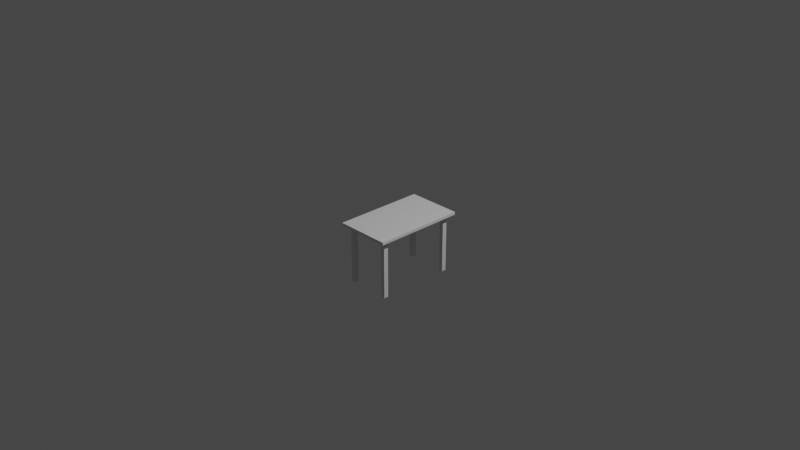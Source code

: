# Source: desktop.blend  (saved by Blender 3.6.11; exported with 4.5.12 LTS)
import bpy
from mathutils import Matrix  # noqa: F401  (used for matrix-valued properties, if any)

bpy.ops.wm.read_factory_settings(use_empty=True)
scene = bpy.context.scene
scene.name = 'Scene'

# ---- collections
col_collection = bpy.data.collections.new('Collection'); scene.collection.children.link(col_collection)

# ---- materials (node trees are filled in below, after node groups)
mat_material = bpy.data.materials.new('Material')
mat_material.alpha_threshold = 0.0
mat_material.use_transparent_shadow = False
mat_material.roughness = 0.5
mat_material.line_color = (0.0, 0.0, 0.0, 1.0)

# ---- material node trees
mat_material.use_nodes = True; mat_material.node_tree.nodes.clear()
_N = mat_material.node_tree.nodes; _L = mat_material.node_tree.links
n0 = _N.new('ShaderNodeOutputMaterial'); n0.name = 'Material Output'; n0.location = (300, 300)
n1 = _N.new('ShaderNodeBsdfPrincipled'); n1.name = 'Principled BSDF'; n1.location = (10, 300)
n1.distribution = 'GGX'
n1.subsurface_method = 'RANDOM_WALK_SKIN'
n1.inputs[3].default_value = 1.45
n1.inputs[27].default_value = (0.0, 0.0, 0.0, 1.0)
n1.inputs[28].default_value = 1.0
_L.new(n1.outputs[0], n0.inputs[0])
n0.is_active_output = True

# ---- world
world_world = bpy.data.worlds.new('World'); scene.world = world_world
world_world.use_nodes = True; world_world.node_tree.nodes.clear()
_N = world_world.node_tree.nodes; _L = world_world.node_tree.links
n0 = _N.new('ShaderNodeOutputWorld'); n0.name = 'World Output'; n0.location = (300, 300)
n1 = _N.new('ShaderNodeBackground'); n1.name = 'Background'; n1.location = (10, 300)
n1.inputs[0].default_value = (0.05088, 0.05088, 0.05088, 1.0)
_L.new(n1.outputs[0], n0.inputs[0])
n0.is_active_output = True
world_world.color = (0.05088, 0.05088, 0.05088)
world_world.use_sun_shadow = False
world_world.sun_shadow_jitter_overblur = 0.0

# ---- cameras
cam_camera = bpy.data.cameras.new('Camera')
cam_camera.clip_end = 100.0
cam_camera.ortho_scale = 7.314

# ---- lights
light_light = bpy.data.lights.new('Light', 'POINT')
light_light.transmission_factor = 0.0
light_light.energy = 1000.0
light_light.shadow_soft_size = 0.1
light_light.shadow_maximum_resolution = 0.006
light_light.use_absolute_resolution = True

# ---- meshes
me_cube = bpy.data.meshes.new('Cube')
me_cube.from_pydata([(1.0, 1.0, 1.0), (1.0, 1.0, -1.0), (1.0, -1.0, 1.0), (1.0, -1.0, -1.0), (-1.0, 1.0, 1.0), (-1.0, 1.0, -1.0), (-1.0, -1.0, 1.0), (-1.0, -1.0, -1.0), (-0.9408, 0.9695, -1.0), (-0.9408, -0.9695, -1.0), (0.9408, 0.9695, -1.0), (0.9408, -0.9695, 1.0), (-0.9408, -0.9695, 1.0), (0.9408, 0.9695, 1.0), (0.9408, -0.9695, -1.0), (-0.9408, 0.9695, 1.0), (-0.9408, 0.8689, -1.0), (-0.9408, -0.8689, -1.0), (0.9408, 0.8689, -1.0), (0.9408, -0.8689, -1.0), (-0.9408, 0.7669, -1.0), (-0.9408, -0.7669, -1.0), (0.9408, 0.7669, -1.0), (0.9408, -0.7669, -1.0), (0.818, 0.8689, -1.0), (-0.818, 0.8689, -1.0), (-0.818, -0.8689, -1.0), (0.818, -0.8689, -1.0), (0.818, 0.7669, -1.0), (-0.818, 0.7669, -1.0), (-0.818, -0.7669, -1.0), (0.818, -0.7669, -1.0), (0.6698, 0.8689, -1.0), (-0.6698, 0.8689, -1.0), (-0.6698, -0.8689, -1.0), (0.6698, -0.8689, -1.0), (0.6698, 0.7669, -1.0), (-0.6698, 0.7669, -1.0), (-0.6698, -0.7669, -1.0), (0.6698, -0.7669, -1.0), (-0.818, -0.8689, -1.0), (-0.818, -0.7669, -1.0), (0.818, -0.7669, -1.0), (0.818, -0.8689, -1.0), (-0.818, 0.8689, -1.0), (-0.818, 0.7669, -1.0), (0.818, 0.7669, -1.0), (0.818, 0.8689, -1.0), (-0.6698, -0.8689, -1.0), (-0.6698, -0.7669, -1.0), (0.6698, -0.7669, -1.0), (0.6698, -0.8689, -1.0), (-0.6698, 0.8689, -1.0), (-0.6698, 0.7669, -1.0), (0.6698, 0.7669, -1.0), (0.6698, 0.8689, -1.0), (-0.818, -0.8689, -43.64), (-0.818, -0.7669, -43.64), (0.818, -0.7669, -43.64), (0.818, -0.8689, -43.64), (-0.818, 0.8689, -43.64), (-0.818, 0.7669, -43.64), (0.818, 0.7669, -43.64), (0.818, 0.8689, -43.64), (-0.6698, -0.8689, -43.64), (-0.6698, -0.7669, -43.64), (0.6698, -0.7669, -43.64), (0.6698, -0.8689, -43.64), (-0.6698, 0.8689, -43.64), (-0.6698, 0.7669, -43.64), (0.6698, 0.7669, -43.64), (0.6698, 0.8689, -43.64)], [], [(6, 2, 11, 12), (3, 2, 6, 7), (7, 6, 4, 5), (3, 7, 9, 14), (1, 0, 2, 3), (5, 4, 0, 1), (13, 15, 12, 11), (10, 14, 19, 18), (1, 3, 14, 10), (7, 5, 8, 9), (4, 6, 12, 15), (2, 0, 13, 11), (5, 1, 10, 8), (0, 4, 15, 13), (19, 17, 26, 27), (8, 10, 18, 16), (14, 9, 17, 19), (9, 8, 16, 17), (20, 22, 23, 21), (17, 16, 20, 21), (18, 19, 23, 22), (23, 19, 27, 31), (28, 36, 54, 46), (38, 34, 48, 49), (22, 20, 29, 28), (20, 16, 25, 29), (17, 21, 30, 26), (16, 18, 24, 25), (21, 23, 31, 30), (18, 22, 28, 24), (35, 34, 38, 39), (33, 32, 36, 37), (28, 29, 37, 36), (25, 24, 32, 33), (31, 27, 43, 42), (34, 26, 40, 48), (30, 31, 39, 38), (27, 26, 34, 35), (49, 48, 64, 65), (48, 40, 56, 64), (47, 46, 62, 63), (41, 49, 65, 57), (29, 25, 44, 45), (35, 39, 50, 51), (32, 24, 47, 55), (24, 28, 46, 47), (33, 37, 53, 52), (27, 35, 51, 43), (36, 32, 55, 54), (39, 31, 42, 50), (25, 33, 52, 44), (37, 29, 45, 53), (30, 38, 49, 41), (26, 30, 41, 40), (56, 57, 65, 64), (61, 60, 68, 69), (63, 62, 70, 71), (58, 59, 67, 66), (46, 54, 70, 62), (51, 50, 66, 67), (55, 47, 63, 71), (52, 53, 69, 68), (43, 51, 67, 59), (54, 55, 71, 70), (40, 41, 57, 56), (50, 42, 58, 66), (44, 52, 68, 60), (42, 43, 59, 58), (53, 45, 61, 69), (45, 44, 60, 61)])
_uv = me_cube.uv_layers.new(name='UVMap')
_uv.uv.foreach_set('vector', [0.625, 1.0, 0.625, 0.75, 0.625, 0.75, 0.625, 1.0, 0.375, 0.75, 0.625, 0.75, 0.625, 1.0, 0.375, 1.0, 0.375, 0.0, 0.625, 0.0, 0.625, 0.25, 0.375, 0.25, 0.375, 0.75, 0.375, 1.0, 0.375, 1.0, 0.375, 0.75, 0.375, 0.5, 0.625, 0.5, 0.625, 0.75, 0.375, 0.75, 0.375, 0.25, 0.625, 0.25, 0.625, 0.5, 0.375, 0.5, 0.625, 0.5, 0.875, 0.5, 0.875, 0.75, 0.625, 0.75, 0.375, 0.5, 0.375, 0.75, 0.375, 0.75, 0.375, 0.5, 0.375, 0.5, 0.375, 0.75, 0.375, 0.75, 0.375, 0.5, 0.375, 0.0, 0.375, 0.25, 0.375, 0.25, 0.375, 0.0, 0.625, 0.25, 0.625, 0.0, 0.625, 0.0, 0.625, 0.25, 0.625, 0.75, 0.625, 0.5, 0.625, 0.5, 0.625, 0.75, 0.375, 0.25, 0.375, 0.5, 0.375, 0.5, 0.375, 0.25, 0.625, 0.5, 0.625, 0.25, 0.625, 0.25, 0.625, 0.5, 0.375, 0.75, 0.375, 1.0, 0.375, 1.0, 0.375, 0.75, 0.375, 0.25, 0.375, 0.5, 0.375, 0.5, 0.375, 0.25, 0.375, 0.75, 0.375, 1.0, 0.375, 1.0, 0.375, 0.75, 0.375, 0.0, 0.375, 0.25, 0.375, 0.25, 0.375, 0.0, 0.125, 0.5, 0.375, 0.5, 0.375, 0.75, 0.125, 0.75, 0.375, 0.0, 0.375, 0.25, 0.375, 0.25, 0.375, 0.0, 0.375, 0.5, 0.375, 0.75, 0.375, 0.75, 0.375, 0.5, 0.375, 0.75, 0.375, 0.75, 0.375, 0.75, 0.375, 0.75, 0.375, 0.5, 0.375, 0.5, 0.375, 0.5, 0.375, 0.5, 0.375, 1.0, 0.375, 1.0, 0.375, 1.0, 0.375, 1.0, 0.375, 0.5, 0.125, 0.5, 0.125, 0.5, 0.375, 0.5, 0.375, 0.25, 0.375, 0.25, 0.375, 0.25, 0.375, 0.25, 0.375, 0.0, 0.375, 0.0, 0.375, 0.0, 0.375, 0.0, 0.375, 0.25, 0.375, 0.5, 0.375, 0.5, 0.375, 0.25, 0.125, 0.75, 0.375, 0.75, 0.375, 0.75, 0.125, 0.75, 0.375, 0.5, 0.375, 0.5, 0.375, 0.5, 0.375, 0.5, 0.375, 0.75, 0.375, 1.0, 0.375, 1.0, 0.375, 0.75, 0.375, 0.25, 0.375, 0.5, 0.375, 0.5, 0.375, 0.25, 0.375, 0.5, 0.125, 0.5, 0.125, 0.5, 0.375, 0.5, 0.375, 0.25, 0.375, 0.5, 0.375, 0.5, 0.375, 0.25, 0.375, 0.75, 0.375, 0.75, 0.375, 0.75, 0.375, 0.75, 0.375, 1.0, 0.375, 1.0, 0.375, 1.0, 0.375, 1.0, 0.125, 0.75, 0.375, 0.75, 0.375, 0.75, 0.125, 0.75, 0.375, 0.75, 0.375, 1.0, 0.375, 1.0, 0.375, 0.75, 0.375, 1.0, 0.375, 1.0, 0.375, 1.0, 0.375, 1.0, 0.375, 1.0, 0.375, 1.0, 0.375, 1.0, 0.375, 1.0, 0.375, 0.5, 0.375, 0.5, 0.375, 0.5, 0.375, 0.5, 0.125, 0.75, 0.125, 0.75, 0.125, 0.75, 0.125, 0.75, 0.375, 0.25, 0.375, 0.25, 0.375, 0.25, 0.375, 0.25, 0.375, 0.75, 0.375, 0.75, 0.375, 0.75, 0.375, 0.75, 0.375, 0.5, 0.375, 0.5, 0.375, 0.5, 0.375, 0.5, 0.375, 0.5, 0.375, 0.5, 0.375, 0.5, 0.375, 0.5, 0.375, 0.25, 0.375, 0.25, 0.375, 0.25, 0.375, 0.25, 0.375, 0.75, 0.375, 0.75, 0.375, 0.75, 0.375, 0.75, 0.375, 0.5, 0.375, 0.5, 0.375, 0.5, 0.375, 0.5, 0.375, 0.75, 0.375, 0.75, 0.375, 0.75, 0.375, 0.75, 0.375, 0.25, 0.375, 0.25, 0.375, 0.25, 0.375, 0.25, 0.125, 0.5, 0.125, 0.5, 0.125, 0.5, 0.125, 0.5, 0.125, 0.75, 0.125, 0.75, 0.125, 0.75, 0.125, 0.75, 0.375, 0.0, 0.375, 0.0, 0.375, 0.0, 0.375, 0.0, 0.375, 0.0, 0.375, 0.0, 0.375, 0.0, 0.375, 0.0, 0.375, 0.25, 0.375, 0.25, 0.375, 0.25, 0.375, 0.25, 0.375, 0.5, 0.375, 0.5, 0.375, 0.5, 0.375, 0.5, 0.375, 0.75, 0.375, 0.75, 0.375, 0.75, 0.375, 0.75, 0.375, 0.5, 0.375, 0.5, 0.375, 0.5, 0.375, 0.5, 0.375, 0.75, 0.375, 0.75, 0.375, 0.75, 0.375, 0.75, 0.375, 0.5, 0.375, 0.5, 0.375, 0.5, 0.375, 0.5, 0.375, 0.25, 0.375, 0.25, 0.375, 0.25, 0.375, 0.25, 0.375, 0.75, 0.375, 0.75, 0.375, 0.75, 0.375, 0.75, 0.375, 0.5, 0.375, 0.5, 0.375, 0.5, 0.375, 0.5, 0.375, 0.0, 0.375, 0.0, 0.375, 0.0, 0.375, 0.0, 0.375, 0.75, 0.375, 0.75, 0.375, 0.75, 0.375, 0.75, 0.375, 0.25, 0.375, 0.25, 0.375, 0.25, 0.375, 0.25, 0.375, 0.75, 0.375, 0.75, 0.375, 0.75, 0.375, 0.75, 0.125, 0.5, 0.125, 0.5, 0.125, 0.5, 0.125, 0.5, 0.375, 0.25, 0.375, 0.25, 0.375, 0.25, 0.375, 0.25])
me_cube.materials.append(mat_material)
me_cube.use_mirror_vertex_groups = False
me_cube.update()

# ---- objects
ob_cube = bpy.data.objects.new('Cube', me_cube)
ob_light = bpy.data.objects.new('Light', light_light)
ob_camera = bpy.data.objects.new('Camera', cam_camera)

# ---- transforms, parenting, visibility, modifiers, constraints
ob_cube.location = (0.0, 0.0, 0.0)
ob_cube.scale = (0.3, 0.5, 0.015)
ob_cube.lock_rotations_4d = False
ob_cube.empty_display_type = 'ARROWS'
ob_cube.lineart.crease_threshold = 0.0
ob_light.location = (4.076, 1.005, 5.904)
ob_light.rotation_euler = (0.6503, 0.05522, 1.866)
ob_light.lock_rotations_4d = False
ob_light.empty_display_type = 'ARROWS'
ob_light.color = (0.0, 0.0, 0.0, 0.0)
ob_light.lineart.crease_threshold = 0.0
ob_camera.location = (7.359, -6.926, 4.958)
ob_camera.rotation_euler = (1.109, 0.0, 0.8149)
ob_camera.lock_rotations_4d = False
ob_camera.empty_display_type = 'ARROWS'
ob_camera.color = (0.0, 0.0, 0.0, 0.0)
ob_camera.display_type = 'WIRE'
ob_camera.lineart.crease_threshold = 0.0

# ---- collection membership
col_collection.objects.link(ob_cube)
col_collection.objects.link(ob_light)
col_collection.objects.link(ob_camera)

# ---- scene / render settings (as saved in the file)
scene.camera = ob_camera
scene.frame_start = 1; scene.frame_end = 250; scene.frame_set(1)
scene.render.engine = 'BLENDER_EEVEE_NEXT'
scene.cycles.sampling_pattern = 'TABULATED_SOBOL'
scene.view_settings.view_transform = 'Filmic'
bpy.context.view_layer.update()
